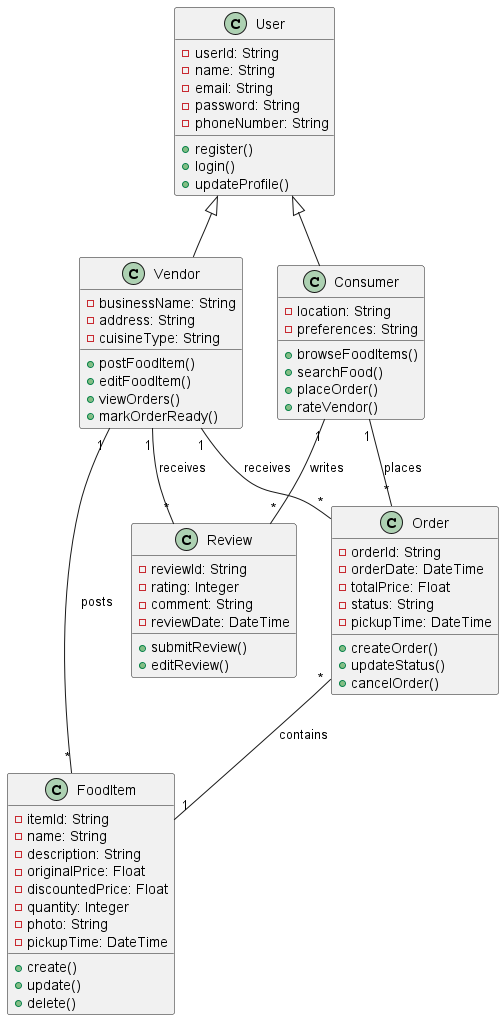

The diagram above was rendered by PlantUML. Its source (embedded in the PNG):
@startuml
class User {
  - userId: String
  - name: String
  - email: String
  - password: String
  - phoneNumber: String
  + register()
  + login()
  + updateProfile()
}

class Vendor {
  - businessName: String
  - address: String
  - cuisineType: String
  + postFoodItem()
  + editFoodItem()
  + viewOrders()
  + markOrderReady()
}

class Consumer {
  - location: String
  - preferences: String
  + browseFoodItems()
  + searchFood()
  + placeOrder()
  + rateVendor()
}

class FoodItem {
  - itemId: String
  - name: String
  - description: String
  - originalPrice: Float
  - discountedPrice: Float
  - quantity: Integer
  - photo: String
  - pickupTime: DateTime
  + create()
  + update()
  + delete()
}

class Order {
  - orderId: String
  - orderDate: DateTime
  - totalPrice: Float
  - status: String
  - pickupTime: DateTime
  + createOrder()
  + updateStatus()
  + cancelOrder()
}

class Review {
  - reviewId: String
  - rating: Integer
  - comment: String
  - reviewDate: DateTime
  + submitReview()
  + editReview()
}

User <|-- Vendor
User <|-- Consumer

Vendor "1" -- "*" FoodItem : posts
Consumer "1" -- "*" Order : places
Vendor "1" -- "*" Order : receives
Order "*" -- "1" FoodItem : contains
Consumer "1" -- "*" Review : writes
Vendor "1" -- "*" Review : receives

@enduml